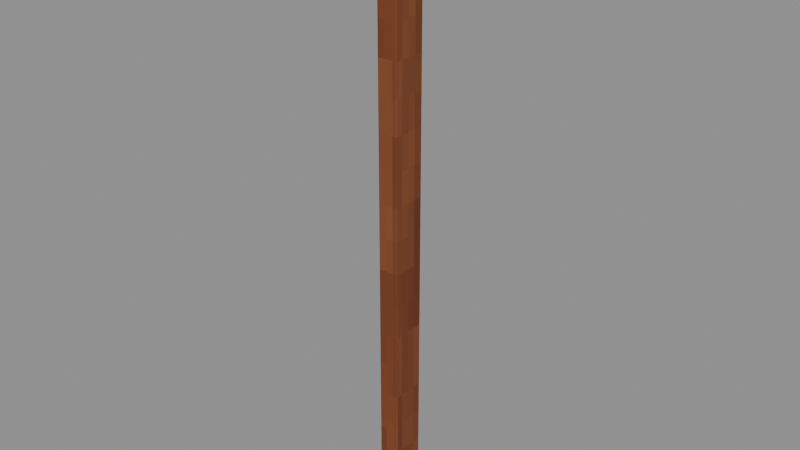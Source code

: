 # Source: Vertical-mullion.blend  (saved by Blender 4.3.34; exported with 4.5.12 LTS)
import bpy
from mathutils import Matrix  # noqa: F401  (used for matrix-valued properties, if any)

bpy.ops.wm.read_factory_settings(use_empty=True)
scene = bpy.context.scene
scene.name = 'Isolated part'

# ---- collections
col_part_vertical_mullion = bpy.data.collections.new('Part.Vertical-mullion'); scene.collection.children.link(col_part_vertical_mullion)

# ---- images (referenced by path relative to the original .blend; pixels are not part of the script)
import os
ASSET_DIR = os.environ.get("B2B_ASSET_DIR", "")  # directory of the original .blend (textures are referenced by path, not embedded)
HERE = os.path.dirname(os.path.abspath(__file__))  # packed textures are extracted next to this script under _unpacked/

def load_image(name, relpath, width, height, colorspace="sRGB"):
    """Load a texture the original file referenced (path relative to the .blend, or extracted next to this script)."""
    p = next((c for c in (os.path.join(HERE, relpath), os.path.join(ASSET_DIR, relpath)) if relpath and os.path.exists(c)), "")
    if p:
        img = bpy.data.images.load(p, check_existing=True)
        img.name = name
    else:  # same state as the original file: an image datablock whose file is absent (Cycles renders it pink)
        img = bpy.data.images.new(name, width, height)
        img.source = "FILE"
        img.filepath = "//" + (relpath or name)
    img.colorspace_settings.name = colorspace
    return img
img_minecraft___window_joinery = load_image('Minecraft • Window joinery', '_unpacked/Window_joinery.f031b160.png', 64, 64, 'sRGB')

# ---- materials (node trees are filled in below, after node groups)
mat_minecraft___window_joinery = bpy.data.materials.new('Minecraft / Window joinery')
mat_minecraft___window_joinery.diffuse_color = (0.4549, 0.2275, 0.102, 1.0)

# ---- material node trees
mat_minecraft___window_joinery.use_nodes = True; mat_minecraft___window_joinery.node_tree.nodes.clear()
_N = mat_minecraft___window_joinery.node_tree.nodes; _L = mat_minecraft___window_joinery.node_tree.links
n0 = _N.new('ShaderNodeBsdfPrincipled'); n0.name = 'Principled BSDF'; n0.location = (10, 300)
n0.inputs[2].default_value = 0.85
n1 = _N.new('ShaderNodeOutputMaterial'); n1.name = 'Material Output'; n1.location = (300, 300)
n2 = _N.new('ShaderNodeTexImage'); n2.name = 'Image Texture'; n2.location = (-580, 280)
n2.image = img_minecraft___window_joinery
n2.interpolation = 'Closest'
_L.new(n0.outputs[0], n1.inputs[0])
_L.new(n2.outputs[0], n0.inputs[0])
n1.is_active_output = True

# ---- meshes
me_window___crossbars_001 = bpy.data.meshes.new('Window / Crossbars.001')
me_window___crossbars_001.from_pydata([(-0.025, -0.04, 0.0), (0.025, -0.04, 0.0), (0.025, 0.04, 0.0), (-0.025, 0.04, 0.0), (-0.025, -0.04, 1.43), (0.025, -0.04, 1.43), (0.025, 0.04, 1.43), (-0.025, 0.04, 1.43)], [], [(0, 3, 2, 1), (4, 5, 6, 7), (0, 1, 5, 4), (1, 2, 6, 5), (2, 3, 7, 6), (3, 0, 4, 7)])
_uv = me_window___crossbars_001.uv_layers.new(name='UV0.Surface')
_uv.uv.foreach_set('vector', [2.273, -0.7494, 2.337, -0.7494, 2.337, -0.7094, 2.273, -0.7094, 2.273, -0.7494, 2.273, -0.7094, 2.337, -0.7094, 2.337, -0.7494, 1.63, -0.7494, 1.63, -0.7094, 2.774, -0.7094, 2.774, -0.7494, 1.63, 1.83, 1.63, 1.894, 2.774, 1.894, 2.774, 1.83, 1.63, -0.7094, 1.63, -0.7494, 2.774, -0.7494, 2.774, -0.7094, 1.63, 1.894, 1.63, 1.83, 2.774, 1.83, 2.774, 1.894])
_uv.active_render = True
_uv = me_window___crossbars_001.uv_layers.new(name='UV1.Paint')
_uv.uv.foreach_set('vector', [0.8428, 0.9045, 0.8428, 0.9129, 0.8375, 0.9129, 0.8375, 0.9045, 0.9079, 6.651e-09, 0.9131, 6.651e-09, 0.9131, 0.00838, 0.9079, 0.00838, 0.4182, 0.4914, 0.413, 0.4914, 0.413, 0.3416, 0.4182, 0.3416, 0.3669, 0.4914, 0.3585, 0.4914, 0.3585, 0.3416, 0.3669, 0.3416, 0.4878, 0.5019, 0.4825, 0.5019, 0.4825, 0.3521, 0.4878, 0.3521, 0.3941, 0.4914, 0.3858, 0.4914, 0.3858, 0.3416, 0.3941, 0.3416])
me_window___crossbars_001.materials.append(mat_minecraft___window_joinery)
me_window___crossbars_001.update()

# ---- objects
ob_vertical_mullion = bpy.data.objects.new('Vertical-mullion', me_window___crossbars_001)

# ---- transforms, parenting, visibility, modifiers, constraints
ob_vertical_mullion.location = (0.0, 0.0, 0.0)
_m = ob_vertical_mullion.modifiers.new('Hand-finished edges', 'BEVEL')
_m.width = 0.003
_m.width_pct = 0.003
_m.harden_normals = True

# ---- collection membership
col_part_vertical_mullion.objects.link(ob_vertical_mullion)

# ---- scene / render settings (as saved in the file)
scene.frame_start = 1; scene.frame_end = 250; scene.frame_set(1)
scene.render.engine = 'BLENDER_EEVEE_NEXT'
scene.render.image_settings.exr_codec = 'NONE'
scene.render.simplify_subdivision_render = 0
scene.render.simplify_child_particles_render = 0.0
scene.eevee.use_volume_custom_range = False
scene.eevee.use_fast_gi = False
scene.eevee.use_shadows = False
scene.view_settings.white_balance_temperature = 0.0
scene.view_settings.white_balance_tint = 0.0
scene.view_settings.white_balance_whitepoint = (2.97, 0.5193, -0.0414)
bpy.context.view_layer.update()

# ---- added for rendering (the .blend has no active camera and no usable light): camera, sun + grey world if the file has none
cam_auto = bpy.data.cameras.new('AutoCamera')
cam_auto.lens = 50.0
cam_auto.sensor_width = 36.0
cam_auto.clip_end = 1000.0
ob_auto_camera = bpy.data.objects.new('AutoCamera', cam_auto)
scene.collection.objects.link(ob_auto_camera)
ob_auto_camera.location = (1.32595, -1.59114, 1.77576)
ob_auto_camera.rotation_euler = (1.09748, -7.21219e-08, 0.694738)
scene.camera = ob_auto_camera
light_auto_sun = bpy.data.lights.new('AutoSun', 'SUN')
light_auto_sun.energy = 3.0
light_auto_sun.angle = 0.0523599
ob_auto_sun = bpy.data.objects.new('AutoSun', light_auto_sun)
scene.collection.objects.link(ob_auto_sun)
ob_auto_sun.rotation_euler = (0.872665, 0.174533, 0.523599)
if scene.world is None:
    world_auto = bpy.data.worlds.new('AutoWorld')
    world_auto.color = (0.3, 0.3, 0.3)
    scene.world = world_auto
bpy.context.view_layer.update()

